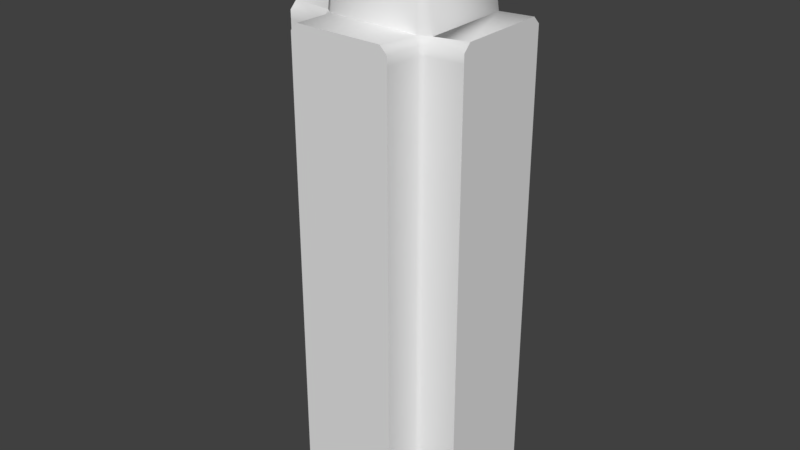 # Source: blackCastleWallTJoint0.blend  (saved by Blender 2.79.0; exported with 4.5.12 LTS)
import bpy
from mathutils import Matrix  # noqa: F401  (used for matrix-valued properties, if any)

bpy.ops.wm.read_factory_settings(use_empty=True)
scene = bpy.context.scene
scene.name = 'Scene'

# ---- collections
col_collection_1 = bpy.data.collections.new('Collection 1'); scene.collection.children.link(col_collection_1)

# ---- materials (node trees are filled in below, after node groups)
mat_customtexture = bpy.data.materials.new('customTexture')
mat_customtexture.alpha_threshold = 0.0
mat_customtexture.use_transparent_shadow = False
mat_customtexture.roughness = 0.5

# ---- material node trees

# ---- world
world_world = bpy.data.worlds.new('World'); scene.world = world_world
world_world.color = (0.05088, 0.05088, 0.05088)
world_world.use_sun_shadow = False
world_world.sun_shadow_jitter_overblur = 0.0
world_world.cycles.sampling_method = 'MANUAL'

# ---- meshes
me_cube_009 = bpy.data.meshes.new('Cube.009')
me_cube_009.from_pydata([(0.5, -0.275, -0.07777), (-0.5, -0.275, -0.07777), (0.5, 0.275, -0.07777), (-0.5, 0.275, -0.07777), (0.5, -0.235, 2.49), (0.5, -0.275, 2.45), (-0.5, -0.275, 2.45), (-0.5, -0.235, 2.49), (0.5, 0.275, 2.45), (0.5, 0.235, 2.49), (-0.5, 0.235, 2.49), (-0.5, 0.275, 2.45), (0.3054, -0.2366, 2.474), (-0.2996, -0.235, 2.48), (-0.3101, 0.235, 2.48), (-0.2642, 0.275, 2.44), (0.2642, 0.275, 2.44), (0.3101, 0.235, 2.48), (0.2154, -0.254, 2.908), (0.2524, -0.2166, 2.909), (0.2156, -0.2179, 2.949), (-0.2126, -0.2568, 2.913), (-0.2124, -0.2207, 2.954), (-0.2501, -0.2198, 2.912), (-0.2158, 0.2551, 2.927), (-0.2528, 0.2177, 2.926), (-0.2151, 0.2168, 2.966), (0.2122, 0.2579, 2.923), (0.2128, 0.2196, 2.961), (0.2496, 0.221, 2.921), (0.1686, 0.2853, 1.669), (0.1508, 0.2853, 1.811), (0.1782, 0.2595, 1.646), (0.1476, 0.2595, 1.837), (-0.06847, 0.2853, 1.707), (-0.05533, 0.2853, 1.856), (-0.07851, 0.2595, 1.684), (-0.06558, 0.2578, 1.859), (0.1838, 0.2853, 1.72), (0.2009, 0.2603, 1.754), (-0.1026, 0.2583, 1.783), (-0.08798, 0.2853, 1.787), (0.04933, 0.2585, 1.649), (0.05181, 0.259, 1.9), (0.05257, 0.2853, 1.666), (0.06151, 0.2853, 1.88), (0.06397, 0.3117, 1.786), (0.1914, 0.2946, -0.1116), (0.133, 0.2946, 0.1129), (0.2737, 0.2563, -0.1004), (0.1991, 0.2563, 0.1368), (-0.296, 0.2946, -0.1189), (-0.1791, 0.2946, 0.1448), (-0.3783, 0.2563, -0.1077), (-0.2412, 0.2563, 0.2322), (0.2114, 0.2946, -0.01014), (0.2937, 0.2563, -0.01014), (-0.3439, 0.2563, 0.006872), (-0.2615, 0.2946, 0.006872), (-0.02357, 0.2563, 0.247), (0.01214, 0.2946, -0.1132), (-0.02357, 0.2946, 0.1647), (0.02988, 0.3255, 0.006872), (0.3543, 0.2878, 1.388), (0.4158, 0.2878, 1.652), (0.3917, 0.2603, 1.364), (0.4537, 0.2603, 1.669), (0.1526, 0.2878, 1.428), (0.2074, 0.2878, 1.645), (0.1207, 0.2602, 1.417), (0.1892, 0.2599, 1.666), (0.4147, 0.2878, 1.507), (0.4562, 0.2603, 1.531), (0.1257, 0.2592, 1.513), (0.1451, 0.2878, 1.503), (0.2336, 0.2593, 1.376), (0.3299, 0.2593, 1.713), (0.2377, 0.2878, 1.396), (0.3371, 0.2878, 1.694), (0.269, 0.3117, 1.521), (0.2298, 0.275, -0.07777), (-0.2298, 0.275, -0.07777), (0.5, 0.275, 2.403), (0.5, -0.275, 2.403), (-0.5, -0.275, 2.403), (-0.5, 0.275, 2.403), (0.2308, 0.275, 2.393), (-0.2308, 0.275, 2.393), (0.2537, -0.2813, 2.481), (-0.2549, -0.268, 2.479), (0.275, -0.5, -0.07777), (-0.275, -0.5, -0.07777), (0.275, -0.5, 2.45), (0.235, -0.5, 2.49), (-0.235, -0.5, 2.49), (-0.275, -0.5, 2.45), (0.275, -0.5, 2.403), (-0.275, -0.5, 2.403), (-0.2996, -0.235, 2.48), (0.3053, -0.2366, 2.474), (-0.275, -0.3004, 2.443), (-0.2988, -0.275, 2.442), (-0.275, -0.3004, -0.07777), (-0.2988, -0.275, -0.07777), (0.2988, -0.275, 2.442), (0.275, -0.3004, 2.443), (0.2988, -0.275, 2.396), (0.275, -0.3004, 2.396), (0.2988, -0.275, -0.07777), (0.275, -0.3004, -0.07777), (-0.2988, -0.275, 2.396), (-0.275, -0.3004, 2.396)], [], [(10, 7, 13, 14), (82, 86, 16, 8), (17, 12, 4, 9), (91, 97, 111, 102), (26, 22, 20, 28), (14, 13, 23, 25), (16, 15, 24, 27), (12, 17, 29, 19), (6, 7, 10, 11), (18, 19, 20), (21, 22, 23), (24, 25, 26), (27, 28, 29), (17, 9, 8, 16), (10, 14, 15, 11), (20, 22, 21, 18), (26, 28, 27, 24), (22, 26, 25, 23), (19, 29, 28, 20), (84, 110, 101, 6), (24, 15, 14, 25), (16, 27, 29, 17), (105, 88, 93, 92), (8, 9, 4, 5), (38, 31, 33, 39), (40, 37, 35, 41), (46, 45, 31, 38), (42, 36, 34, 44), (43, 33, 31, 45), (44, 46, 38, 30), (36, 40, 41, 34), (30, 38, 39, 32), (34, 41, 46, 44), (37, 43, 45, 35), (32, 42, 44, 30), (41, 35, 45, 46), (55, 48, 50, 56), (57, 54, 52, 58), (62, 61, 48, 55), (59, 50, 48, 61), (60, 62, 55, 47), (53, 57, 58, 51), (47, 55, 56, 49), (51, 58, 62, 60), (54, 59, 61, 52), (58, 52, 61, 62), (71, 64, 66, 72), (73, 70, 68, 74), (79, 78, 64, 71), (75, 69, 67, 77), (76, 66, 64, 78), (77, 79, 71, 63), (69, 73, 74, 67), (63, 71, 72, 65), (67, 74, 79, 77), (70, 76, 78, 68), (65, 75, 77, 63), (74, 68, 78, 79), (87, 81, 3, 85), (86, 80, 81, 87), (82, 8, 5, 83), (84, 6, 11, 85), (1, 84, 85, 3), (2, 82, 83, 0), (16, 86, 87, 15), (15, 87, 85, 11), (104, 106, 83, 5), (2, 80, 86, 82), (18, 88, 99, 12, 19), (89, 100, 95, 94), (1, 103, 110, 84), (109, 107, 96, 90), (96, 107, 105, 92), (111, 97, 95, 100), (89, 88, 18, 21), (92, 93, 94, 95), (96, 92, 95, 97), (90, 96, 97, 91), (93, 88, 89, 94), (5, 4, 99, 104), (98, 89, 21, 23, 13), (106, 108, 0, 83), (7, 6, 101, 98), (4, 12, 99), (101, 110, 111, 100), (98, 101, 100, 89), (110, 103, 102, 111), (108, 106, 107, 109), (106, 104, 105, 107), (104, 99, 88, 105), (13, 7, 98)])
me_cube_009.polygons.foreach_set('use_smooth', [True] * 91)
_k = set([(0, 2), (0, 83), (0, 108), (1, 3), (1, 84), (1, 103), (2, 80), (2, 82), (3, 81), (3, 85), (4, 5), (4, 9), (5, 83), (6, 7), (6, 84), (7, 10), (8, 9), (8, 82), (10, 11), (11, 85), (12, 17), (12, 99), (13, 14), (13, 98), (14, 15), (16, 17), (80, 81), (88, 89), (88, 99), (89, 98), (90, 91), (90, 96), (90, 109), (91, 97), (91, 102), (92, 93), (92, 96), (93, 94), (94, 95), (95, 97)])
me_cube_009.attributes.new('sharp_edge', 'BOOLEAN', 'EDGE').data.foreach_set('value', [ (min(e.vertices), max(e.vertices)) in _k for e in me_cube_009.edges])
_uv = me_cube_009.uv_layers.new(name='UVMap')
_uv.uv.foreach_set('vector', [0.1058, 0.146, 0.1078, 0.1452, 0.1084, 0.1469, 0.1071, 0.1469, 0.0944, 0.1261, 0.0941, 0.1257, 0.1069, 0.1465, 0.108, 0.1454, 0.1083, 0.1475, 0.1083, 0.1499, 0.1067, 0.1482, 0.1078, 0.1461, 0.09264, 0.1078, 0.09458, 0.1224, 0.09536, 0.1254, 0.09121, 0.1121, 0.1096, 0.1503, 0.112, 0.1521, 0.1158, 0.161, 0.1097, 0.1532, 0.1071, 0.1469, 0.1084, 0.1469, 0.1108, 0.1514, 0.1091, 0.1501, 0.1069, 0.1465, 0.1076, 0.1458, 0.1097, 0.1498, 0.1097, 0.1518, 0.1083, 0.1499, 0.1083, 0.1475, 0.1106, 0.1517, 0.1137, 0.1564, 0.1079, 0.1447, 0.1078, 0.1452, 0.1058, 0.146, 0.1051, 0.1459, 0.113, 0.1568, 0.1137, 0.1564, 0.1158, 0.161, 0.1103, 0.1521, 0.112, 0.1521, 0.1108, 0.1514, 0.1097, 0.1498, 0.1091, 0.1501, 0.1096, 0.1503, 0.1097, 0.1518, 0.1097, 0.1532, 0.1106, 0.1517, 0.1083, 0.1475, 0.1078, 0.1461, 0.108, 0.1454, 0.1069, 0.1465, 0.1058, 0.146, 0.1071, 0.1469, 0.1076, 0.1458, 0.1051, 0.1459, 0.1158, 0.161, 0.112, 0.1521, 0.1103, 0.1521, 0.113, 0.1568, 0.1096, 0.1503, 0.1097, 0.1532, 0.1097, 0.1518, 0.1097, 0.1498, 0.112, 0.1521, 0.1096, 0.1503, 0.1091, 0.1501, 0.1108, 0.1514, 0.1137, 0.1564, 0.1106, 0.1517, 0.1097, 0.1532, 0.1158, 0.161, 0.09563, 0.125, 0.0968, 0.1284, 0.1073, 0.1463, 0.1079, 0.1447, 0.1097, 0.1498, 0.1076, 0.1458, 0.1071, 0.1469, 0.1091, 0.1501, 0.1069, 0.1465, 0.1097, 0.1518, 0.1106, 0.1517, 0.1083, 0.1475, 0.1085, 0.1479, 0.06909, 0.07538, 0.1078, 0.1452, 0.1079, 0.1447, 0.108, 0.1454, 0.1078, 0.1461, 0.1067, 0.1482, 0.1063, 0.1478, 0.1737, 0.3933, 0.1738, 0.3974, 0.1677, 0.4002, 0.1677, 0.3913, 0.1901, 0.3989, 0.1834, 0.4072, 0.1813, 0.401, 0.1841, 0.3968, 0.1786, 0.395, 0.1768, 0.4003, 0.1738, 0.3974, 0.1737, 0.3933, 0.183, 0.3846, 0.1907, 0.3911, 0.1845, 0.3937, 0.1806, 0.3906, 0.1743, 0.4062, 0.1677, 0.4002, 0.1738, 0.3974, 0.1768, 0.4003, 0.1806, 0.3906, 0.1786, 0.395, 0.1737, 0.3933, 0.1763, 0.3895, 0.1907, 0.3911, 0.1901, 0.3989, 0.1841, 0.3968, 0.1845, 0.3937, 0.1763, 0.3895, 0.1737, 0.3933, 0.1677, 0.3913, 0.1735, 0.3834, 0.1845, 0.3937, 0.1841, 0.3968, 0.1786, 0.395, 0.1806, 0.3906, 0.1834, 0.4072, 0.1743, 0.4062, 0.1768, 0.4003, 0.1813, 0.401, 0.1735, 0.3834, 0.183, 0.3846, 0.1806, 0.3906, 0.1763, 0.3895, 0.1841, 0.3968, 0.1813, 0.401, 0.1768, 0.4003, 0.1786, 0.395, 0.06603, 0.3921, 0.07261, 0.4022, 0.06546, 0.4076, 0.05698, 0.3955, 0.1023, 0.4001, 0.08974, 0.4142, 0.08573, 0.4054, 0.09388, 0.3958, 0.08013, 0.3943, 0.0797, 0.4081, 0.07261, 0.4022, 0.06603, 0.3921, 0.0787, 0.4165, 0.06546, 0.4076, 0.07261, 0.4022, 0.0797, 0.4081, 0.0816, 0.3875, 0.08013, 0.3943, 0.06603, 0.3921, 0.06318, 0.3875, 0.1057, 0.3948, 0.1023, 0.4001, 0.09388, 0.3958, 0.09715, 0.3901, 0.06318, 0.3875, 0.06603, 0.3921, 0.05698, 0.3955, 0.05416, 0.3914, 0.09715, 0.3901, 0.09388, 0.3958, 0.08013, 0.3943, 0.0816, 0.3875, 0.08974, 0.4142, 0.0787, 0.4165, 0.0797, 0.4081, 0.08573, 0.4054, 0.09388, 0.3958, 0.08573, 0.4054, 0.0797, 0.4081, 0.08013, 0.3943, 0.09937, 0.5761, 0.1012, 0.5795, 0.09763, 0.5847, 0.09331, 0.578, 0.115, 0.5707, 0.115, 0.578, 0.1091, 0.576, 0.1095, 0.5728, 0.1041, 0.5746, 0.1045, 0.5794, 0.1012, 0.5795, 0.09937, 0.5761, 0.102, 0.5654, 0.1124, 0.5666, 0.1081, 0.5713, 0.1036, 0.5715, 0.1061, 0.5853, 0.09763, 0.5847, 0.1012, 0.5795, 0.1045, 0.5794, 0.1036, 0.5715, 0.1041, 0.5746, 0.09937, 0.5761, 0.09985, 0.5731, 0.1124, 0.5666, 0.115, 0.5707, 0.1095, 0.5728, 0.1081, 0.5713, 0.09985, 0.5731, 0.09937, 0.5761, 0.09331, 0.578, 0.09338, 0.5712, 0.1081, 0.5713, 0.1095, 0.5728, 0.1041, 0.5746, 0.1036, 0.5715, 0.115, 0.578, 0.1061, 0.5853, 0.1045, 0.5794, 0.1091, 0.576, 0.09338, 0.5712, 0.102, 0.5654, 0.1036, 0.5715, 0.09985, 0.5731, 0.1095, 0.5728, 0.1091, 0.576, 0.1045, 0.5794, 0.1041, 0.5746, 0.09524, 0.123, 0.09159, 0.1094, 0.09264, 0.1078, 0.09458, 0.1224, 0.0941, 0.1257, 0.08918, 0.113, 0.09159, 0.1094, 0.09524, 0.123, 0.0944, 0.1261, 0.108, 0.1454, 0.1063, 0.1478, 0.09613, 0.1264, 0.09563, 0.125, 0.1079, 0.1447, 0.1051, 0.1459, 0.09458, 0.1224, 0.09054, 0.1128, 0.09563, 0.125, 0.09458, 0.1224, 0.09264, 0.1078, 0.08815, 0.1146, 0.0944, 0.1261, 0.09613, 0.1264, 0.09296, 0.1123, 0.1069, 0.1465, 0.0941, 0.1257, 0.09524, 0.123, 0.1076, 0.1458, 0.1076, 0.1458, 0.09524, 0.123, 0.09458, 0.1224, 0.1051, 0.1459, 0.1084, 0.1479, 0.09674, 0.1262, 0.09613, 0.1264, 0.1063, 0.1478, 0.08815, 0.1146, 0.08918, 0.113, 0.0941, 0.1257, 0.0944, 0.1261, 0.113, 0.1568, 0.109, 0.1492, 0.1083, 0.1498, 0.1083, 0.1499, 0.1137, 0.1564, 0.1078, 0.1468, 0.107, 0.1465, 0.1051, 0.1459, 0.1058, 0.146, 0.09054, 0.1128, 0.09098, 0.1127, 0.09548, 0.1257, 0.09563, 0.125, 0.0923, 0.1124, 0.09324, 0.1197, 0.06511, 0.06821, 0.09054, 0.1128, 0.06511, 0.06821, 0.06511, 0.06821, 0.06511, 0.06821, 0.06511, 0.06821, 0.09536, 0.1254, 0.09458, 0.1224, 0.1051, 0.1459, 0.107, 0.1465, 0.1075, 0.1475, 0.1095, 0.1489, 0.113, 0.1568, 0.1103, 0.1521, 0.1079, 0.1447, 0.1078, 0.1452, 0.1058, 0.146, 0.1051, 0.1459, 0.09563, 0.125, 0.1079, 0.1447, 0.1051, 0.1459, 0.09458, 0.1224, 0.09054, 0.1128, 0.09563, 0.125, 0.09458, 0.1224, 0.09264, 0.1078, 0.06511, 0.06821, 0.06511, 0.06821, 0.06511, 0.06821, 0.06511, 0.06821, 0.1063, 0.1478, 0.1067, 0.1482, 0.1084, 0.1492, 0.1084, 0.1479, 0.1084, 0.1469, 0.1075, 0.1475, 0.1103, 0.1521, 0.1108, 0.1514, 0.1084, 0.1469, 0.09674, 0.1262, 0.09256, 0.1123, 0.09296, 0.1123, 0.09613, 0.1264, 0.1078, 0.1452, 0.1079, 0.1447, 0.1075, 0.1464, 0.108, 0.1467, 0.1067, 0.1482, 0.1083, 0.1499, 0.1084, 0.1492, 0.1073, 0.1463, 0.0968, 0.1284, 0.09715, 0.1292, 0.1073, 0.1465, 0.108, 0.1467, 0.1075, 0.1464, 0.1075, 0.1466, 0.1078, 0.1468, 0.09548, 0.1257, 0.09098, 0.1127, 0.09121, 0.1121, 0.09536, 0.1254, 0.09256, 0.1123, 0.09674, 0.1262, 0.09324, 0.1197, 0.0923, 0.1124, 0.09674, 0.1262, 0.1084, 0.1479, 0.1086, 0.1479, 0.09706, 0.1267, 0.1084, 0.1479, 0.1084, 0.1492, 0.1086, 0.1488, 0.1086, 0.1479, 0.1084, 0.1469, 0.1078, 0.1452, 0.1084, 0.1469])
_ca = me_cube_009.color_attributes.new('Col', 'BYTE_COLOR', 'CORNER')
_ca.data.foreach_set('color', [1.0, 1.0, 1.0, 1.0, 1.0, 1.0, 1.0, 1.0, 0.7231, 0.7231, 0.7231, 1.0, 0.8308, 0.8308, 0.8308, 1.0, 0.6654, 0.6654, 0.6654, 1.0, 0.6654, 0.6654, 0.6654, 1.0, 0.6654, 0.6654, 0.6654, 1.0, 0.6654, 0.6654, 0.6654, 1.0, 0.8879, 0.8879, 0.8879, 1.0, 0.8148, 0.8148, 0.8148, 1.0, 1.0, 1.0, 1.0, 1.0, 1.0, 1.0, 1.0, 1.0, 0.159, 0.159, 0.159, 1.0, 0.6654, 0.6654, 0.6654, 1.0, 0.4342, 0.4342, 0.4342, 1.0, 0.07619, 0.07619, 0.07619, 1.0, 1.0, 1.0, 1.0, 1.0, 1.0, 1.0, 1.0, 1.0, 1.0, 1.0, 1.0, 1.0, 1.0, 1.0, 1.0, 1.0, 0.8308, 0.8308, 0.8308, 1.0, 0.7231, 0.7231, 0.7231, 1.0, 1.0, 1.0, 1.0, 1.0, 1.0, 1.0, 1.0, 1.0, 0.6654, 0.6654, 0.6654, 1.0, 0.6654, 0.6654, 0.6654, 1.0, 1.0, 1.0, 1.0, 1.0, 1.0, 1.0, 1.0, 1.0, 0.8148, 0.8148, 0.8148, 1.0, 0.8879, 0.8879, 0.8879, 1.0, 1.0, 1.0, 1.0, 1.0, 1.0, 1.0, 1.0, 1.0, 0.6654, 0.6654, 0.6654, 1.0, 1.0, 1.0, 1.0, 1.0, 1.0, 1.0, 1.0, 1.0, 0.6654, 0.6654, 0.6654, 1.0, 1.0, 1.0, 1.0, 1.0, 1.0, 1.0, 1.0, 1.0, 1.0, 1.0, 1.0, 1.0, 1.0, 1.0, 1.0, 1.0, 1.0, 1.0, 1.0, 1.0, 1.0, 1.0, 1.0, 1.0, 1.0, 1.0, 1.0, 1.0, 1.0, 1.0, 1.0, 1.0, 1.0, 1.0, 1.0, 1.0, 1.0, 1.0, 1.0, 1.0, 1.0, 1.0, 1.0, 1.0, 1.0, 1.0, 1.0, 1.0, 0.8879, 0.8879, 0.8879, 1.0, 1.0, 1.0, 1.0, 1.0, 0.6654, 0.6654, 0.6654, 1.0, 0.6654, 0.6654, 0.6654, 1.0, 1.0, 1.0, 1.0, 1.0, 0.8308, 0.8308, 0.8308, 1.0, 0.6654, 0.6654, 0.6654, 1.0, 0.6654, 0.6654, 0.6654, 1.0, 1.0, 1.0, 1.0, 1.0, 1.0, 1.0, 1.0, 1.0, 1.0, 1.0, 1.0, 1.0, 1.0, 1.0, 1.0, 1.0, 1.0, 1.0, 1.0, 1.0, 1.0, 1.0, 1.0, 1.0, 1.0, 1.0, 1.0, 1.0, 1.0, 1.0, 1.0, 1.0, 1.0, 1.0, 1.0, 1.0, 1.0, 1.0, 1.0, 1.0, 1.0, 1.0, 1.0, 1.0, 1.0, 1.0, 1.0, 1.0, 1.0, 1.0, 1.0, 1.0, 1.0, 1.0, 1.0, 1.0, 1.0, 1.0, 1.0, 1.0, 1.0, 1.0, 1.0, 1.0, 0.6654, 0.6654, 0.6654, 1.0, 0.4287, 0.4287, 0.4287, 1.0, 0.5583, 0.5583, 0.5583, 1.0, 0.6654, 0.6654, 0.6654, 1.0, 1.0, 1.0, 1.0, 1.0, 0.6654, 0.6654, 0.6654, 1.0, 0.8308, 0.8308, 0.8308, 1.0, 1.0, 1.0, 1.0, 1.0, 0.6654, 0.6654, 0.6654, 1.0, 1.0, 1.0, 1.0, 1.0, 1.0, 1.0, 1.0, 1.0, 0.8879, 0.8879, 0.8879, 1.0, 0.5029, 0.5029, 0.5029, 1.0, 0.7231, 0.7231, 0.7231, 1.0, 1.0, 1.0, 1.0, 1.0, 0.6654, 0.6654, 0.6654, 1.0, 0.6654, 0.6654, 0.6654, 1.0, 1.0, 1.0, 1.0, 1.0, 1.0, 1.0, 1.0, 1.0, 0.6654, 0.6654, 0.6654, 1.0, 0.624, 0.624, 0.624, 1.0, 1.0, 1.0, 1.0, 1.0, 0.08438, 0.08438, 0.08438, 1.0, 0.1356, 0.1356, 0.1356, 1.0, 0.07619, 0.07619, 0.07619, 1.0, 0.162, 0.162, 0.162, 1.0, 1.0, 1.0, 1.0, 1.0, 0.6795, 0.6795, 0.6795, 1.0, 0.6724, 0.6724, 0.6724, 1.0, 1.0, 1.0, 1.0, 1.0, 1.0, 1.0, 1.0, 1.0, 0.624, 0.624, 0.624, 1.0, 0.07036, 0.07036, 0.07036, 1.0, 0.15, 0.15, 0.15, 1.0, 0.491, 0.491, 0.491, 1.0, 0.5776, 0.5776, 0.5776, 1.0, 0.09306, 0.09306, 0.09306, 1.0, 0.08438, 0.08438, 0.08438, 1.0, 1.0, 1.0, 1.0, 1.0, 1.0, 1.0, 1.0, 1.0, 0.5776, 0.5776, 0.5776, 1.0, 0.6724, 0.6724, 0.6724, 1.0, 0.624, 0.624, 0.624, 1.0, 0.4851, 0.4851, 0.4851, 1.0, 0.15, 0.15, 0.15, 1.0, 0.07619, 0.07619, 0.07619, 1.0, 0.6795, 0.6795, 0.6795, 1.0, 0.491, 0.491, 0.491, 1.0, 0.4851, 0.4851, 0.4851, 1.0, 0.624, 0.624, 0.624, 1.0, 0.1356, 0.1356, 0.1356, 1.0, 0.06848, 0.06848, 0.06848, 1.0, 0.491, 0.491, 0.491, 1.0, 0.6795, 0.6795, 0.6795, 1.0, 0.6724, 0.6724, 0.6724, 1.0, 0.5776, 0.5776, 0.5776, 1.0, 0.162, 0.162, 0.162, 1.0, 0.09306, 0.09306, 0.09306, 1.0, 1.0, 1.0, 1.0, 1.0, 1.0, 1.0, 1.0, 1.0, 0.06848, 0.06848, 0.06848, 1.0, 0.07036, 0.07036, 0.07036, 1.0, 0.5776, 0.5776, 0.5776, 1.0, 0.4851, 0.4851, 0.4851, 1.0, 0.6795, 0.6795, 0.6795, 1.0, 1.0, 1.0, 1.0, 1.0, 1.0, 1.0, 1.0, 1.0, 0.6724, 0.6724, 0.6724, 1.0, 0.4735, 0.4735, 0.4735, 1.0, 0.7305, 0.7305, 0.7305, 1.0, 0.06848, 0.06848, 0.06848, 1.0, 0.05781, 0.05781, 0.05781, 1.0, 0.08022, 0.08022, 0.08022, 1.0, 0.07036, 0.07036, 0.07036, 1.0, 1.0, 1.0, 1.0, 1.0, 0.6172, 0.6172, 0.6172, 1.0, 0.5906, 0.5906, 0.5906, 1.0, 1.0, 1.0, 1.0, 1.0, 0.7305, 0.7305, 0.7305, 1.0, 0.4735, 0.4735, 0.4735, 1.0, 0.06848, 0.06848, 0.06848, 1.0, 0.06848, 0.06848, 0.06848, 1.0, 0.7305, 0.7305, 0.7305, 1.0, 1.0, 1.0, 1.0, 1.0, 0.08022, 0.08022, 0.08022, 1.0, 0.5906, 0.5906, 0.5906, 1.0, 0.4735, 0.4735, 0.4735, 1.0, 0.07036, 0.07036, 0.07036, 1.0, 0.07227, 0.07227, 0.07227, 1.0, 0.08022, 0.08022, 0.08022, 1.0, 0.6172, 0.6172, 0.6172, 1.0, 0.06848, 0.06848, 0.06848, 1.0, 0.07036, 0.07036, 0.07036, 1.0, 0.4735, 0.4735, 0.4735, 1.0, 0.05781, 0.05781, 0.05781, 1.0, 0.0382, 0.0382, 0.0382, 1.0, 0.06848, 0.06848, 0.06848, 1.0, 0.6172, 0.6172, 0.6172, 1.0, 0.5906, 0.5906, 0.5906, 1.0, 0.08022, 0.08022, 0.08022, 1.0, 0.07036, 0.07036, 0.07036, 1.0, 0.06848, 0.06848, 0.06848, 1.0, 1.0, 1.0, 1.0, 1.0, 1.0, 1.0, 1.0, 1.0, 0.6172, 0.6172, 0.6172, 1.0, 1.0, 1.0, 1.0, 1.0, 1.0, 1.0, 1.0, 1.0, 0.5906, 0.5906, 0.5906, 1.0, 0.6724, 0.6724, 0.6724, 1.0, 1.0, 1.0, 1.0, 1.0, 0.09531, 0.09531, 0.09531, 1.0, 0.07819, 0.07819, 0.07819, 1.0, 0.0865, 0.0865, 0.0865, 1.0, 0.06848, 0.06848, 0.06848, 1.0, 1.0, 1.0, 1.0, 1.0, 0.6654, 0.6654, 0.6654, 1.0, 0.6724, 0.6724, 0.6724, 1.0, 1.0, 1.0, 1.0, 1.0, 1.0, 1.0, 1.0, 1.0, 0.6724, 0.6724, 0.6724, 1.0, 0.09759, 0.09759, 0.09759, 1.0, 0.07819, 0.07819, 0.07819, 1.0, 0.6038, 0.6038, 0.6038, 1.0, 0.4621, 0.4621, 0.4621, 1.0, 0.07227, 0.07227, 0.07227, 1.0, 0.09531, 0.09531, 0.09531, 1.0, 1.0, 1.0, 1.0, 1.0, 1.0, 1.0, 1.0, 1.0, 0.4621, 0.4621, 0.4621, 1.0, 0.6724, 0.6724, 0.6724, 1.0, 0.6724, 0.6724, 0.6724, 1.0, 0.4621, 0.4621, 0.4621, 1.0, 0.07819, 0.07819, 0.07819, 1.0, 0.0865, 0.0865, 0.0865, 1.0, 0.6654, 0.6654, 0.6654, 1.0, 0.6038, 0.6038, 0.6038, 1.0, 0.4621, 0.4621, 0.4621, 1.0, 0.6724, 0.6724, 0.6724, 1.0, 0.07819, 0.07819, 0.07819, 1.0, 0.1274, 0.1274, 0.1274, 1.0, 0.6038, 0.6038, 0.6038, 1.0, 0.6654, 0.6654, 0.6654, 1.0, 0.6724, 0.6724, 0.6724, 1.0, 0.4621, 0.4621, 0.4621, 1.0, 0.06848, 0.06848, 0.06848, 1.0, 0.07227, 0.07227, 0.07227, 1.0, 1.0, 1.0, 1.0, 1.0, 1.0, 1.0, 1.0, 1.0, 0.1274, 0.1274, 0.1274, 1.0, 0.09759, 0.09759, 0.09759, 1.0, 0.4621, 0.4621, 0.4621, 1.0, 0.4621, 0.4621, 0.4621, 1.0, 0.6654, 0.6654, 0.6654, 1.0, 1.0, 1.0, 1.0, 1.0, 1.0, 1.0, 1.0, 1.0, 0.6724, 0.6724, 0.6724, 1.0, 0.6654, 0.6654, 0.6654, 1.0, 0.159, 0.159, 0.159, 1.0, 0.159, 0.159, 0.159, 1.0, 0.6654, 0.6654, 0.6654, 1.0, 0.6654, 0.6654, 0.6654, 1.0, 0.159, 0.159, 0.159, 1.0, 0.159, 0.159, 0.159, 1.0, 0.6654, 0.6654, 0.6654, 1.0, 0.6654, 0.6654, 0.6654, 1.0, 0.6654, 0.6654, 0.6654, 1.0, 0.6654, 0.6654, 0.6654, 1.0, 0.6654, 0.6654, 0.6654, 1.0, 0.6654, 0.6654, 0.6654, 1.0, 0.6654, 0.6654, 0.6654, 1.0, 0.6654, 0.6654, 0.6654, 1.0, 0.6654, 0.6654, 0.6654, 1.0, 0.159, 0.159, 0.159, 1.0, 0.6654, 0.6654, 0.6654, 1.0, 0.6654, 0.6654, 0.6654, 1.0, 0.159, 0.159, 0.159, 1.0, 0.159, 0.159, 0.159, 1.0, 0.6654, 0.6654, 0.6654, 1.0, 0.6654, 0.6654, 0.6654, 1.0, 0.159, 0.159, 0.159, 1.0, 0.6654, 0.6654, 0.6654, 1.0, 0.6654, 0.6654, 0.6654, 1.0, 0.6654, 0.6654, 0.6654, 1.0, 0.6654, 0.6654, 0.6654, 1.0, 0.6654, 0.6654, 0.6654, 1.0, 0.6654, 0.6654, 0.6654, 1.0, 0.6654, 0.6654, 0.6654, 1.0, 0.6654, 0.6654, 0.6654, 1.0, 0.5029, 0.5029, 0.5029, 1.0, 0.4969, 0.4969, 0.4969, 1.0, 0.6654, 0.6654, 0.6654, 1.0, 0.6654, 0.6654, 0.6654, 1.0, 0.159, 0.159, 0.159, 1.0, 0.159, 0.159, 0.159, 1.0, 0.6654, 0.6654, 0.6654, 1.0, 0.6654, 0.6654, 0.6654, 1.0, 1.0, 1.0, 1.0, 1.0, 0.6939, 0.6939, 0.6939, 1.0, 0.8148, 0.8148, 0.8148, 1.0, 0.8148, 0.8148, 0.8148, 1.0, 1.0, 1.0, 1.0, 1.0, 0.6654, 0.6654, 0.6654, 1.0, 0.5583, 0.5583, 0.5583, 1.0, 0.6654, 0.6654, 0.6654, 1.0, 1.0, 1.0, 1.0, 1.0, 0.159, 0.159, 0.159, 1.0, 0.07619, 0.07619, 0.07619, 1.0, 0.4287, 0.4287, 0.4287, 1.0, 0.6654, 0.6654, 0.6654, 1.0, 0.07619, 0.07619, 0.07619, 1.0, 0.4969, 0.4969, 0.4969, 1.0, 0.6795, 0.6795, 0.6795, 1.0, 0.159, 0.159, 0.159, 1.0, 0.6795, 0.6795, 0.6795, 1.0, 0.4969, 0.4969, 0.4969, 1.0, 0.5029, 0.5029, 0.5029, 1.0, 0.6795, 0.6795, 0.6795, 1.0, 0.4342, 0.4342, 0.4342, 1.0, 0.6654, 0.6654, 0.6654, 1.0, 0.6654, 0.6654, 0.6654, 1.0, 0.5583, 0.5583, 0.5583, 1.0, 0.6939, 0.6939, 0.6939, 1.0, 0.6939, 0.6939, 0.6939, 1.0, 1.0, 1.0, 1.0, 1.0, 1.0, 1.0, 1.0, 1.0, 0.6654, 0.6654, 0.6654, 1.0, 1.0, 1.0, 1.0, 1.0, 1.0, 1.0, 1.0, 1.0, 0.6654, 0.6654, 0.6654, 1.0, 0.6654, 0.6654, 0.6654, 1.0, 0.6654, 0.6654, 0.6654, 1.0, 0.6654, 0.6654, 0.6654, 1.0, 0.6654, 0.6654, 0.6654, 1.0, 0.159, 0.159, 0.159, 1.0, 0.6654, 0.6654, 0.6654, 1.0, 0.6654, 0.6654, 0.6654, 1.0, 0.159, 0.159, 0.159, 1.0, 1.0, 1.0, 1.0, 1.0, 0.7011, 0.7011, 0.7011, 1.0, 0.6939, 0.6939, 0.6939, 1.0, 1.0, 1.0, 1.0, 1.0, 0.6654, 0.6654, 0.6654, 1.0, 1.0, 1.0, 1.0, 1.0, 0.7231, 0.7231, 0.7231, 1.0, 0.5029, 0.5029, 0.5029, 1.0, 0.7231, 0.7231, 0.7231, 1.0, 0.6939, 0.6939, 0.6939, 1.0, 1.0, 1.0, 1.0, 1.0, 1.0, 1.0, 1.0, 1.0, 0.7231, 0.7231, 0.7231, 1.0, 0.4969, 0.4969, 0.4969, 1.0, 0.07619, 0.07619, 0.07619, 1.0, 0.159, 0.159, 0.159, 1.0, 0.6654, 0.6654, 0.6654, 1.0, 1.0, 1.0, 1.0, 1.0, 0.6654, 0.6654, 0.6654, 1.0, 0.5647, 0.5647, 0.5647, 1.0, 0.6654, 0.6654, 0.6654, 1.0, 1.0, 1.0, 1.0, 1.0, 0.8148, 0.8148, 0.8148, 1.0, 0.7231, 0.7231, 0.7231, 1.0, 0.5583, 0.5583, 0.5583, 1.0, 0.4287, 0.4287, 0.4287, 1.0, 0.4072, 0.4072, 0.4072, 1.0, 0.5457, 0.5457, 0.5457, 1.0, 0.6654, 0.6654, 0.6654, 1.0, 0.5647, 0.5647, 0.5647, 1.0, 0.552, 0.552, 0.552, 1.0, 0.6105, 0.6105, 0.6105, 1.0, 0.4287, 0.4287, 0.4287, 1.0, 0.07619, 0.07619, 0.07619, 1.0, 0.07619, 0.07619, 0.07619, 1.0, 0.4342, 0.4342, 0.4342, 1.0, 0.07619, 0.07619, 0.07619, 1.0, 0.4969, 0.4969, 0.4969, 1.0, 0.4969, 0.4969, 0.4969, 1.0, 0.07619, 0.07619, 0.07619, 1.0, 0.4969, 0.4969, 0.4969, 1.0, 0.5029, 0.5029, 0.5029, 1.0, 0.4851, 0.4851, 0.4851, 1.0, 0.4793, 0.4793, 0.4793, 1.0, 0.5029, 0.5029, 0.5029, 1.0, 0.7231, 0.7231, 0.7231, 1.0, 0.624, 0.624, 0.624, 1.0, 0.4851, 0.4851, 0.4851, 1.0, 0.7231, 0.7231, 0.7231, 1.0, 1.0, 1.0, 1.0, 1.0, 0.7231, 0.7231, 0.7231, 1.0])
me_cube_009.materials.append(mat_customtexture)
me_cube_009.use_remesh_preserve_volume = False
me_cube_009.use_remesh_preserve_attributes = False
me_cube_009.use_mirror_vertex_groups = False
me_cube_009.use_paint_bone_selection = False
me_cube_009.use_paint_mask = True
me_cube_009.update()

# ---- objects
ob_wall0 = bpy.data.objects.new('wall0', me_cube_009)

# ---- transforms, parenting, visibility, modifiers, constraints
ob_wall0.location = (0.0, 0.0, 0.0)
ob_wall0.lineart.crease_threshold = 0.0
_m = ob_wall0.modifiers.new('EdgeSplit', 'EDGE_SPLIT')
_m.use_edge_angle = False

# ---- collection membership
col_collection_1.objects.link(ob_wall0)

# ---- scene / render settings (as saved in the file)
scene.frame_start = 1; scene.frame_end = 250; scene.frame_set(1)
scene.render.engine = 'BLENDER_EEVEE_NEXT'
scene.render.resolution_percentage = 50
scene.render.dither_intensity = 0.0
scene.cycles.use_denoising = False
scene.cycles.samples = 128
scene.cycles.sampling_pattern = 'TABULATED_SOBOL'
scene.cycles.use_adaptive_sampling = False
scene.cycles.use_light_tree = False
scene.cycles.blur_glossy = 0.0
scene.cycles.sample_clamp_indirect = 0.0
scene.view_settings.view_transform = 'Standard'
bpy.context.view_layer.update()

# ---- added for rendering (the .blend has no active camera and no usable light): camera, sun
cam_auto = bpy.data.cameras.new('AutoCamera')
cam_auto.lens = 50.0
cam_auto.sensor_width = 36.0
cam_auto.clip_end = 1000.0
ob_auto_camera = bpy.data.objects.new('AutoCamera', cam_auto)
scene.collection.objects.link(ob_auto_camera)
ob_auto_camera.location = (3.09613, -3.8026, 3.90048)
ob_auto_camera.rotation_euler = (1.09748, -7.21219e-08, 0.694738)
scene.camera = ob_auto_camera
light_auto_sun = bpy.data.lights.new('AutoSun', 'SUN')
light_auto_sun.energy = 3.0
light_auto_sun.angle = 0.0523599
ob_auto_sun = bpy.data.objects.new('AutoSun', light_auto_sun)
scene.collection.objects.link(ob_auto_sun)
ob_auto_sun.rotation_euler = (0.872665, 0.174533, 0.523599)
bpy.context.view_layer.update()
